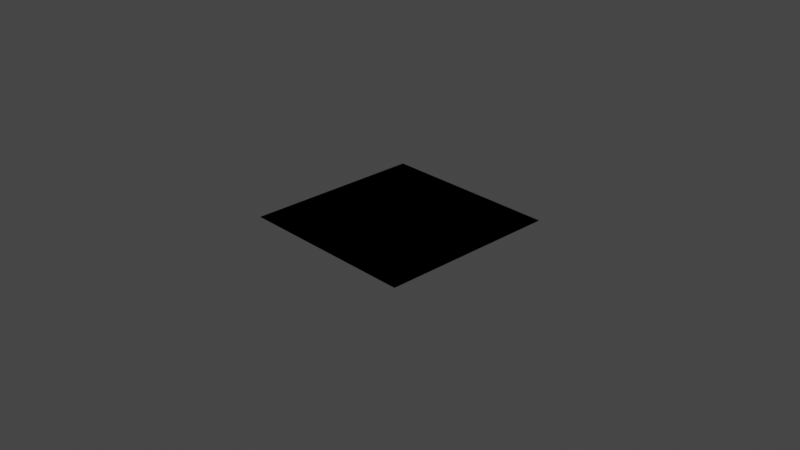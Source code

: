 # Source: default.blend  (saved by Blender 2.92.9; exported with 4.5.12 LTS)
import bpy
from mathutils import Matrix  # noqa: F401  (used for matrix-valued properties, if any)

bpy.ops.wm.read_factory_settings(use_empty=True)
scene = bpy.context.scene
scene.name = 'Scene'

# ---- collections
col_collection = bpy.data.collections.new('Collection'); scene.collection.children.link(col_collection)

# ---- materials (node trees are filled in below, after node groups)
mat_material = bpy.data.materials.new('Material')
mat_material.alpha_threshold = 0.0
mat_material.use_transparent_shadow = False
mat_material.line_color = (0.0, 0.0, 0.0, 1.0)

# ---- node groups
ng_nodegroup = bpy.data.node_groups.new('NodeGroup', 'ShaderNodeTree')
_s = ng_nodegroup.interface.new_socket(name='Value', in_out='OUTPUT', socket_type='NodeSocketFloat')
_s.min_value = 0.0
_s.max_value = 0.0
_s = ng_nodegroup.interface.new_socket(name='Value', in_out='INPUT', socket_type='NodeSocketFloat')
_s.default_value = 0.5
_s.min_value = -1e+04
_s.max_value = 1e+04
_s = ng_nodegroup.interface.new_socket(name='a', in_out='INPUT', socket_type='NodeSocketFloat')
_s.default_value = 0.5
_s.min_value = -1e+04
_s.max_value = 1e+04
_s = ng_nodegroup.interface.new_socket(name='b', in_out='INPUT', socket_type='NodeSocketFloat')
_s = ng_nodegroup.interface.new_socket(name='c', in_out='INPUT', socket_type='NodeSocketFloat')
_s = ng_nodegroup.interface.new_socket(name='d', in_out='INPUT', socket_type='NodeSocketFloat')
_N = ng_nodegroup.nodes; _L = ng_nodegroup.links
n0 = _N.new('ShaderNodeMath'); n0.name = 'Math'; n0.location = (-80, 60)
n0.operation = 'SUBTRACT'
n0.inputs[2].default_value = 0.0
n1 = _N.new('ShaderNodeMath'); n1.name = 'Math.002'; n1.location = (-80, -100)
n1.operation = 'SUBTRACT'
n1.inputs[2].default_value = 0.0
n2 = _N.new('ShaderNodeMath'); n2.name = 'Math.004'; n2.location = (-80, -260)
n2.operation = 'SUBTRACT'
n2.inputs[2].default_value = 0.0
n3 = _N.new('ShaderNodeMath'); n3.name = 'Math.001'; n3.location = (100, 60)
n3.operation = 'DIVIDE'
n3.inputs[2].default_value = 0.0
n4 = _N.new('ShaderNodeMath'); n4.name = 'Math.003'; n4.location = (280, 60)
n4.operation = 'MULTIPLY'
n4.inputs[2].default_value = 0.0
n5 = _N.new('ShaderNodeMath'); n5.name = 'Math.005'; n5.location = (460, 60)
n5.inputs[2].default_value = 0.0
n6 = _N.new('NodeGroupOutput'); n6.name = 'Group Output'; n6.location = (640, 60)
n7 = _N.new('NodeReroute'); n7.name = 'Reroute.002'; n7.location = (-160, -140)
n7.width = 16
n7.socket_idname = 'NodeSocketFloat'
n8 = _N.new('NodeReroute'); n8.name = 'Reroute.001'; n8.location = (-160, -440)
n8.width = 16
n8.socket_idname = 'NodeSocketFloat'
n9 = _N.new('NodeReroute'); n9.name = 'Reroute'; n9.location = (460, -440)
n9.width = 16
n9.socket_idname = 'NodeSocketFloat'
n10 = _N.new('NodeReroute'); n10.name = 'Reroute.003'; n10.location = (-160, -380)
n10.width = 16
n10.socket_idname = 'NodeSocketFloat'
n11 = _N.new('NodeGroupInput'); n11.name = 'Group Input'; n11.location = (-320, -20)
_L.new(n11.outputs[0], n0.inputs[0])
_L.new(n0.outputs[0], n3.inputs[0])
_L.new(n11.outputs[1], n0.inputs[1])
_L.new(n3.outputs[0], n4.inputs[0])
_L.new(n11.outputs[1], n1.inputs[1])
_L.new(n11.outputs[2], n1.inputs[0])
_L.new(n1.outputs[0], n3.inputs[1])
_L.new(n4.outputs[0], n5.inputs[0])
_L.new(n2.outputs[0], n4.inputs[1])
_L.new(n5.outputs[0], n6.inputs[0])
_L.new(n9.outputs[0], n5.inputs[1])
_L.new(n8.outputs[0], n9.inputs[0])
_L.new(n10.outputs[0], n8.inputs[0])
_L.new(n11.outputs[3], n7.inputs[0])
_L.new(n7.outputs[0], n10.inputs[0])
_L.new(n10.outputs[0], n2.inputs[0])
_L.new(n11.outputs[4], n2.inputs[1])
n6.is_active_output = True

# ---- material node trees
mat_material.use_nodes = True; mat_material.node_tree.nodes.clear()
_N = mat_material.node_tree.nodes; _L = mat_material.node_tree.links
n0 = _N.new('ShaderNodeTexCoord'); n0.name = 'Texture Coordinate'; n0.location = (-280, 300)
n1 = _N.new('ShaderNodeSeparateXYZ'); n1.name = 'Separate XYZ'; n1.location = (-100, 300)
n2 = _N.new('ShaderNodeEmission'); n2.name = 'Emission Viewer'; n2.location = (260, 340)
n2.label = 'Viewer'
n2.hide = True
n3 = _N.new('ShaderNodeOutputMaterial'); n3.name = 'Material Output'; n3.location = (260, 300)
n4 = _N.new('ShaderNodeGroup'); n4.name = 'Group'; n4.location = (80, 340)
n4.node_tree = ng_nodegroup
n4.inputs[1].default_value = -1.0
n4.inputs[2].default_value = 1.0
n4.inputs[3].default_value = 0.0
n4.inputs[4].default_value = 0.0
_L.new(n0.outputs[3], n1.inputs[0])
_L.new(n2.outputs[0], n3.inputs[0])
_L.new(n1.outputs[0], n4.inputs[0])
_L.new(n4.outputs[0], n2.inputs[0])
n3.is_active_output = True

# ---- world
world_world = bpy.data.worlds.new('World'); scene.world = world_world
world_world.use_nodes = True; world_world.node_tree.nodes.clear()
_N = world_world.node_tree.nodes; _L = world_world.node_tree.links
n0 = _N.new('ShaderNodeOutputWorld'); n0.name = 'World Output'; n0.location = (300, 300)
n1 = _N.new('ShaderNodeBackground'); n1.name = 'Background'; n1.location = (10, 300)
n1.inputs[0].default_value = (0.05088, 0.05088, 0.05088, 1.0)
_L.new(n1.outputs[0], n0.inputs[0])
n0.is_active_output = True
world_world.color = (0.05088, 0.05088, 0.05088)
world_world.use_sun_shadow = False
world_world.sun_shadow_jitter_overblur = 0.0

# ---- cameras
cam_camera = bpy.data.cameras.new('Camera')
cam_camera.clip_end = 100.0
cam_camera.ortho_scale = 7.314

# ---- lights
light_light = bpy.data.lights.new('Light', 'POINT')
light_light.transmission_factor = 0.0
light_light.energy = 1000.0
light_light.shadow_soft_size = 0.1
light_light.shadow_maximum_resolution = 0.006
light_light.use_absolute_resolution = True

# ---- meshes
me_plane = bpy.data.meshes.new('Plane')
me_plane.from_pydata([(-1.0, -1.0, 0.0), (1.0, -1.0, 0.0), (-1.0, 1.0, 0.0), (1.0, 1.0, 0.0)], [], [(0, 1, 3, 2)])
_uv = me_plane.uv_layers.new(name='UVMap')
_uv.uv.foreach_set('vector', [0.0, 0.0, 1.0, 0.0, 1.0, 1.0, 0.0, 1.0])
me_plane.materials.append(mat_material)
me_plane.use_remesh_fix_poles = True
me_plane.use_remesh_preserve_attributes = False
me_plane.use_mirror_vertex_groups = False
me_plane.update()

# ---- objects
ob_light = bpy.data.objects.new('Light', light_light)
ob_camera = bpy.data.objects.new('Camera', cam_camera)
ob_plane = bpy.data.objects.new('Plane', me_plane)

# ---- transforms, parenting, visibility, modifiers, constraints
ob_light.location = (4.076, 1.005, 5.904)
ob_light.rotation_euler = (0.6503, 0.05522, 1.866)
ob_light.lock_rotations_4d = False
ob_light.empty_display_type = 'ARROWS'
ob_light.color = (0.0, 0.0, 0.0, 0.0)
ob_light.lineart.crease_threshold = 0.0
ob_camera.location = (7.359, -6.926, 4.958)
ob_camera.rotation_euler = (1.109, 0.0, 0.8149)
ob_camera.lock_rotations_4d = False
ob_camera.empty_display_type = 'ARROWS'
ob_camera.color = (0.0, 0.0, 0.0, 0.0)
ob_camera.display_type = 'WIRE'
ob_camera.lineart.crease_threshold = 0.0
ob_plane.location = (0.0, 0.0, 0.0)
ob_plane.lineart.crease_threshold = 0.0

# ---- collection membership
col_collection.objects.link(ob_light)
col_collection.objects.link(ob_camera)
col_collection.objects.link(ob_plane)

# ---- scene / render settings (as saved in the file)
scene.camera = ob_camera
scene.frame_start = 1; scene.frame_end = 250; scene.frame_set(1)
scene.render.engine = 'BLENDER_EEVEE_NEXT'
scene.cycles.use_denoising = False
scene.cycles.samples = 128
scene.cycles.sampling_pattern = 'TABULATED_SOBOL'
scene.cycles.use_adaptive_sampling = False
scene.cycles.use_light_tree = False
scene.view_settings.view_transform = 'Filmic'
bpy.context.view_layer.update()
